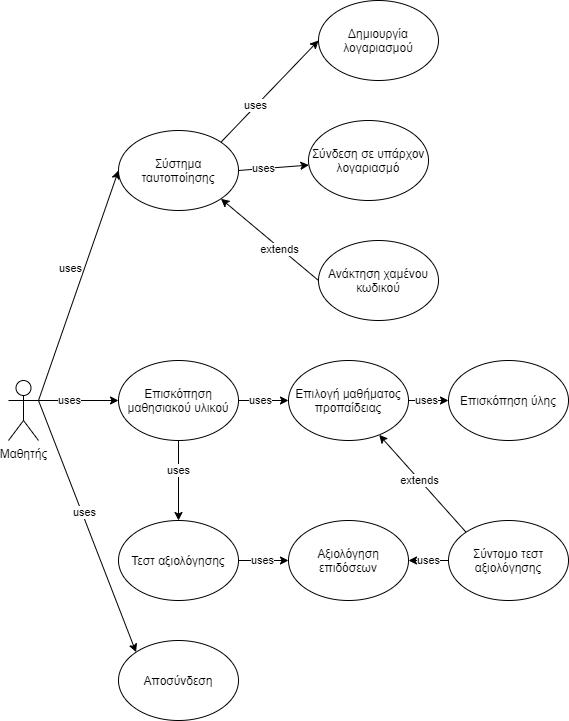

The diagram above was exported from draw.io. Its source (the exported page's mxGraphModel, read from the mxfile embedded in the PNG):
<mxGraphModel dx="2012" dy="1763" grid="1" gridSize="10" guides="1" tooltips="1" connect="1" arrows="1" fold="1" page="1" pageScale="1" pageWidth="827" pageHeight="1169" math="0" shadow="0">
  <root>
    <mxCell id="0" />
    <mxCell id="1" parent="0" />
    <mxCell id="q3tOTWvk4sa32DJB_Pnv-6" style="rounded=0;orthogonalLoop=1;jettySize=auto;html=1;exitX=1;exitY=0.3333333333333333;exitDx=0;exitDy=0;exitPerimeter=0;entryX=0;entryY=0.5;entryDx=0;entryDy=0;" edge="1" parent="1" source="q3tOTWvk4sa32DJB_Pnv-1" target="q3tOTWvk4sa32DJB_Pnv-5">
      <mxGeometry relative="1" as="geometry" />
    </mxCell>
    <mxCell id="q3tOTWvk4sa32DJB_Pnv-7" value="uses" style="edgeLabel;html=1;align=center;verticalAlign=middle;resizable=0;points=[];" vertex="1" connectable="0" parent="q3tOTWvk4sa32DJB_Pnv-6">
      <mxGeometry x="0.1804" y="-1" relative="1" as="geometry">
        <mxPoint x="-16.76" y="2.57" as="offset" />
      </mxGeometry>
    </mxCell>
    <mxCell id="q3tOTWvk4sa32DJB_Pnv-15" style="edgeStyle=none;rounded=0;orthogonalLoop=1;jettySize=auto;html=1;exitX=1;exitY=0.3333333333333333;exitDx=0;exitDy=0;exitPerimeter=0;entryX=0;entryY=0.5;entryDx=0;entryDy=0;" edge="1" parent="1" source="q3tOTWvk4sa32DJB_Pnv-1" target="q3tOTWvk4sa32DJB_Pnv-14">
      <mxGeometry relative="1" as="geometry" />
    </mxCell>
    <mxCell id="q3tOTWvk4sa32DJB_Pnv-25" value="uses" style="edgeLabel;html=1;align=center;verticalAlign=middle;resizable=0;points=[];" vertex="1" connectable="0" parent="q3tOTWvk4sa32DJB_Pnv-15">
      <mxGeometry x="-0.2316" relative="1" as="geometry">
        <mxPoint as="offset" />
      </mxGeometry>
    </mxCell>
    <mxCell id="q3tOTWvk4sa32DJB_Pnv-27" style="edgeStyle=none;rounded=0;orthogonalLoop=1;jettySize=auto;html=1;exitX=1;exitY=0.3333333333333333;exitDx=0;exitDy=0;exitPerimeter=0;entryX=0;entryY=0;entryDx=0;entryDy=0;" edge="1" parent="1" source="q3tOTWvk4sa32DJB_Pnv-1" target="q3tOTWvk4sa32DJB_Pnv-26">
      <mxGeometry relative="1" as="geometry" />
    </mxCell>
    <mxCell id="q3tOTWvk4sa32DJB_Pnv-28" value="uses" style="edgeLabel;html=1;align=center;verticalAlign=middle;resizable=0;points=[];" vertex="1" connectable="0" parent="q3tOTWvk4sa32DJB_Pnv-27">
      <mxGeometry x="-0.1076" y="2" relative="1" as="geometry">
        <mxPoint as="offset" />
      </mxGeometry>
    </mxCell>
    <mxCell id="q3tOTWvk4sa32DJB_Pnv-1" value="Μαθητής" style="shape=umlActor;verticalLabelPosition=bottom;labelBackgroundColor=#ffffff;verticalAlign=top;html=1;outlineConnect=0;" vertex="1" parent="1">
      <mxGeometry x="-30" y="300" width="30" height="60" as="geometry" />
    </mxCell>
    <mxCell id="q3tOTWvk4sa32DJB_Pnv-10" style="edgeStyle=none;rounded=0;orthogonalLoop=1;jettySize=auto;html=1;exitX=1;exitY=0;exitDx=0;exitDy=0;entryX=0;entryY=0.5;entryDx=0;entryDy=0;" edge="1" parent="1" source="q3tOTWvk4sa32DJB_Pnv-5" target="q3tOTWvk4sa32DJB_Pnv-8">
      <mxGeometry relative="1" as="geometry" />
    </mxCell>
    <mxCell id="q3tOTWvk4sa32DJB_Pnv-12" value="uses" style="edgeLabel;html=1;align=center;verticalAlign=middle;resizable=0;points=[];" vertex="1" connectable="0" parent="q3tOTWvk4sa32DJB_Pnv-10">
      <mxGeometry x="-0.2934" relative="1" as="geometry">
        <mxPoint y="-1" as="offset" />
      </mxGeometry>
    </mxCell>
    <mxCell id="q3tOTWvk4sa32DJB_Pnv-11" style="edgeStyle=none;rounded=0;orthogonalLoop=1;jettySize=auto;html=1;exitX=1;exitY=0.5;exitDx=0;exitDy=0;" edge="1" parent="1" source="q3tOTWvk4sa32DJB_Pnv-5" target="q3tOTWvk4sa32DJB_Pnv-9">
      <mxGeometry relative="1" as="geometry" />
    </mxCell>
    <mxCell id="q3tOTWvk4sa32DJB_Pnv-13" value="uses" style="edgeLabel;html=1;align=center;verticalAlign=middle;resizable=0;points=[];" vertex="1" connectable="0" parent="q3tOTWvk4sa32DJB_Pnv-11">
      <mxGeometry x="-0.2834" relative="1" as="geometry">
        <mxPoint as="offset" />
      </mxGeometry>
    </mxCell>
    <mxCell id="q3tOTWvk4sa32DJB_Pnv-5" value="Σύστημα ταυτοποίησης" style="ellipse;whiteSpace=wrap;html=1;" vertex="1" parent="1">
      <mxGeometry x="80" y="50" width="120" height="80" as="geometry" />
    </mxCell>
    <mxCell id="q3tOTWvk4sa32DJB_Pnv-8" value="Δημιουργία λογαριασμού" style="ellipse;whiteSpace=wrap;html=1;" vertex="1" parent="1">
      <mxGeometry x="280" y="-80" width="120" height="80" as="geometry" />
    </mxCell>
    <mxCell id="q3tOTWvk4sa32DJB_Pnv-9" value="Σύνδεση σε υπάρχον λογαριασμό" style="ellipse;whiteSpace=wrap;html=1;" vertex="1" parent="1">
      <mxGeometry x="270" y="40" width="120" height="80" as="geometry" />
    </mxCell>
    <mxCell id="q3tOTWvk4sa32DJB_Pnv-17" style="edgeStyle=none;rounded=0;orthogonalLoop=1;jettySize=auto;html=1;exitX=1;exitY=0.5;exitDx=0;exitDy=0;" edge="1" parent="1" source="q3tOTWvk4sa32DJB_Pnv-14" target="q3tOTWvk4sa32DJB_Pnv-16">
      <mxGeometry relative="1" as="geometry" />
    </mxCell>
    <mxCell id="q3tOTWvk4sa32DJB_Pnv-18" value="uses" style="edgeLabel;html=1;align=center;verticalAlign=middle;resizable=0;points=[];" vertex="1" connectable="0" parent="q3tOTWvk4sa32DJB_Pnv-17">
      <mxGeometry x="-0.463" relative="1" as="geometry">
        <mxPoint x="8.33" as="offset" />
      </mxGeometry>
    </mxCell>
    <mxCell id="q3tOTWvk4sa32DJB_Pnv-33" style="edgeStyle=none;rounded=0;orthogonalLoop=1;jettySize=auto;html=1;exitX=0.5;exitY=1;exitDx=0;exitDy=0;entryX=0.5;entryY=0;entryDx=0;entryDy=0;" edge="1" parent="1" source="q3tOTWvk4sa32DJB_Pnv-14" target="q3tOTWvk4sa32DJB_Pnv-32">
      <mxGeometry relative="1" as="geometry" />
    </mxCell>
    <mxCell id="q3tOTWvk4sa32DJB_Pnv-34" value="uses" style="edgeLabel;html=1;align=center;verticalAlign=middle;resizable=0;points=[];" vertex="1" connectable="0" parent="q3tOTWvk4sa32DJB_Pnv-33">
      <mxGeometry x="-0.323" y="-1" relative="1" as="geometry">
        <mxPoint x="1" y="3.33" as="offset" />
      </mxGeometry>
    </mxCell>
    <mxCell id="q3tOTWvk4sa32DJB_Pnv-14" value="Επισκόπηση μαθησιακού υλικού" style="ellipse;whiteSpace=wrap;html=1;" vertex="1" parent="1">
      <mxGeometry x="80" y="280" width="120" height="80" as="geometry" />
    </mxCell>
    <mxCell id="q3tOTWvk4sa32DJB_Pnv-23" style="edgeStyle=none;rounded=0;orthogonalLoop=1;jettySize=auto;html=1;exitX=1;exitY=0.5;exitDx=0;exitDy=0;entryX=0;entryY=0.5;entryDx=0;entryDy=0;" edge="1" parent="1" source="q3tOTWvk4sa32DJB_Pnv-16" target="q3tOTWvk4sa32DJB_Pnv-22">
      <mxGeometry relative="1" as="geometry" />
    </mxCell>
    <mxCell id="q3tOTWvk4sa32DJB_Pnv-24" value="uses" style="edgeLabel;html=1;align=center;verticalAlign=middle;resizable=0;points=[];" vertex="1" connectable="0" parent="q3tOTWvk4sa32DJB_Pnv-23">
      <mxGeometry x="-0.3568" relative="1" as="geometry">
        <mxPoint x="5.33" y="-8.881784197001252e-16" as="offset" />
      </mxGeometry>
    </mxCell>
    <mxCell id="q3tOTWvk4sa32DJB_Pnv-16" value="Επιλογή μαθήματος προπαίδειας" style="ellipse;whiteSpace=wrap;html=1;" vertex="1" parent="1">
      <mxGeometry x="250" y="280" width="120" height="80" as="geometry" />
    </mxCell>
    <mxCell id="q3tOTWvk4sa32DJB_Pnv-20" style="edgeStyle=none;rounded=0;orthogonalLoop=1;jettySize=auto;html=1;exitX=0;exitY=0;exitDx=0;exitDy=0;" edge="1" parent="1" source="q3tOTWvk4sa32DJB_Pnv-19" target="q3tOTWvk4sa32DJB_Pnv-16">
      <mxGeometry relative="1" as="geometry" />
    </mxCell>
    <mxCell id="q3tOTWvk4sa32DJB_Pnv-21" value="extends" style="edgeLabel;html=1;align=center;verticalAlign=middle;resizable=0;points=[];" vertex="1" connectable="0" parent="q3tOTWvk4sa32DJB_Pnv-20">
      <mxGeometry x="-0.5333" y="1" relative="1" as="geometry">
        <mxPoint x="-25.79" y="-29.38" as="offset" />
      </mxGeometry>
    </mxCell>
    <mxCell id="q3tOTWvk4sa32DJB_Pnv-38" style="edgeStyle=none;rounded=0;orthogonalLoop=1;jettySize=auto;html=1;exitX=0;exitY=0.5;exitDx=0;exitDy=0;entryX=1;entryY=0.5;entryDx=0;entryDy=0;" edge="1" parent="1" source="q3tOTWvk4sa32DJB_Pnv-19" target="q3tOTWvk4sa32DJB_Pnv-36">
      <mxGeometry relative="1" as="geometry" />
    </mxCell>
    <mxCell id="q3tOTWvk4sa32DJB_Pnv-40" value="uses" style="edgeLabel;html=1;align=center;verticalAlign=middle;resizable=0;points=[];" vertex="1" connectable="0" parent="q3tOTWvk4sa32DJB_Pnv-38">
      <mxGeometry x="-0.324" y="-2" relative="1" as="geometry">
        <mxPoint x="-6.67" y="2" as="offset" />
      </mxGeometry>
    </mxCell>
    <mxCell id="q3tOTWvk4sa32DJB_Pnv-19" value="Σύντομο τεστ αξιολόγησης" style="ellipse;whiteSpace=wrap;html=1;" vertex="1" parent="1">
      <mxGeometry x="410" y="440" width="120" height="80" as="geometry" />
    </mxCell>
    <mxCell id="q3tOTWvk4sa32DJB_Pnv-22" value="Επισκόπηση ύλης" style="ellipse;whiteSpace=wrap;html=1;" vertex="1" parent="1">
      <mxGeometry x="410" y="280" width="120" height="80" as="geometry" />
    </mxCell>
    <mxCell id="q3tOTWvk4sa32DJB_Pnv-26" value="Αποσύνδεση" style="ellipse;whiteSpace=wrap;html=1;" vertex="1" parent="1">
      <mxGeometry x="80" y="560" width="120" height="80" as="geometry" />
    </mxCell>
    <mxCell id="q3tOTWvk4sa32DJB_Pnv-30" style="edgeStyle=none;rounded=0;orthogonalLoop=1;jettySize=auto;html=1;exitX=0;exitY=0.5;exitDx=0;exitDy=0;entryX=1;entryY=1;entryDx=0;entryDy=0;" edge="1" parent="1" source="q3tOTWvk4sa32DJB_Pnv-29" target="q3tOTWvk4sa32DJB_Pnv-5">
      <mxGeometry relative="1" as="geometry" />
    </mxCell>
    <mxCell id="q3tOTWvk4sa32DJB_Pnv-31" value="extends" style="edgeLabel;html=1;align=center;verticalAlign=middle;resizable=0;points=[];" vertex="1" connectable="0" parent="q3tOTWvk4sa32DJB_Pnv-30">
      <mxGeometry x="-0.1947" y="1" relative="1" as="geometry">
        <mxPoint as="offset" />
      </mxGeometry>
    </mxCell>
    <mxCell id="q3tOTWvk4sa32DJB_Pnv-29" value="Ανάκτηση χαμένου κωδικού" style="ellipse;whiteSpace=wrap;html=1;" vertex="1" parent="1">
      <mxGeometry x="280" y="160" width="120" height="80" as="geometry" />
    </mxCell>
    <mxCell id="q3tOTWvk4sa32DJB_Pnv-37" style="edgeStyle=none;rounded=0;orthogonalLoop=1;jettySize=auto;html=1;exitX=1;exitY=0.5;exitDx=0;exitDy=0;entryX=0;entryY=0.5;entryDx=0;entryDy=0;" edge="1" parent="1" source="q3tOTWvk4sa32DJB_Pnv-32" target="q3tOTWvk4sa32DJB_Pnv-36">
      <mxGeometry relative="1" as="geometry" />
    </mxCell>
    <mxCell id="q3tOTWvk4sa32DJB_Pnv-39" value="uses" style="edgeLabel;html=1;align=center;verticalAlign=middle;resizable=0;points=[];" vertex="1" connectable="0" parent="q3tOTWvk4sa32DJB_Pnv-37">
      <mxGeometry x="-0.3492" y="-1" relative="1" as="geometry">
        <mxPoint x="6.67" y="-1" as="offset" />
      </mxGeometry>
    </mxCell>
    <mxCell id="q3tOTWvk4sa32DJB_Pnv-32" value="Τεστ αξιολόγησης" style="ellipse;whiteSpace=wrap;html=1;" vertex="1" parent="1">
      <mxGeometry x="80" y="440" width="120" height="80" as="geometry" />
    </mxCell>
    <mxCell id="q3tOTWvk4sa32DJB_Pnv-36" value="Αξιολόγηση επιδόσεων" style="ellipse;whiteSpace=wrap;html=1;" vertex="1" parent="1">
      <mxGeometry x="250" y="440" width="120" height="80" as="geometry" />
    </mxCell>
  </root>
</mxGraphModel>